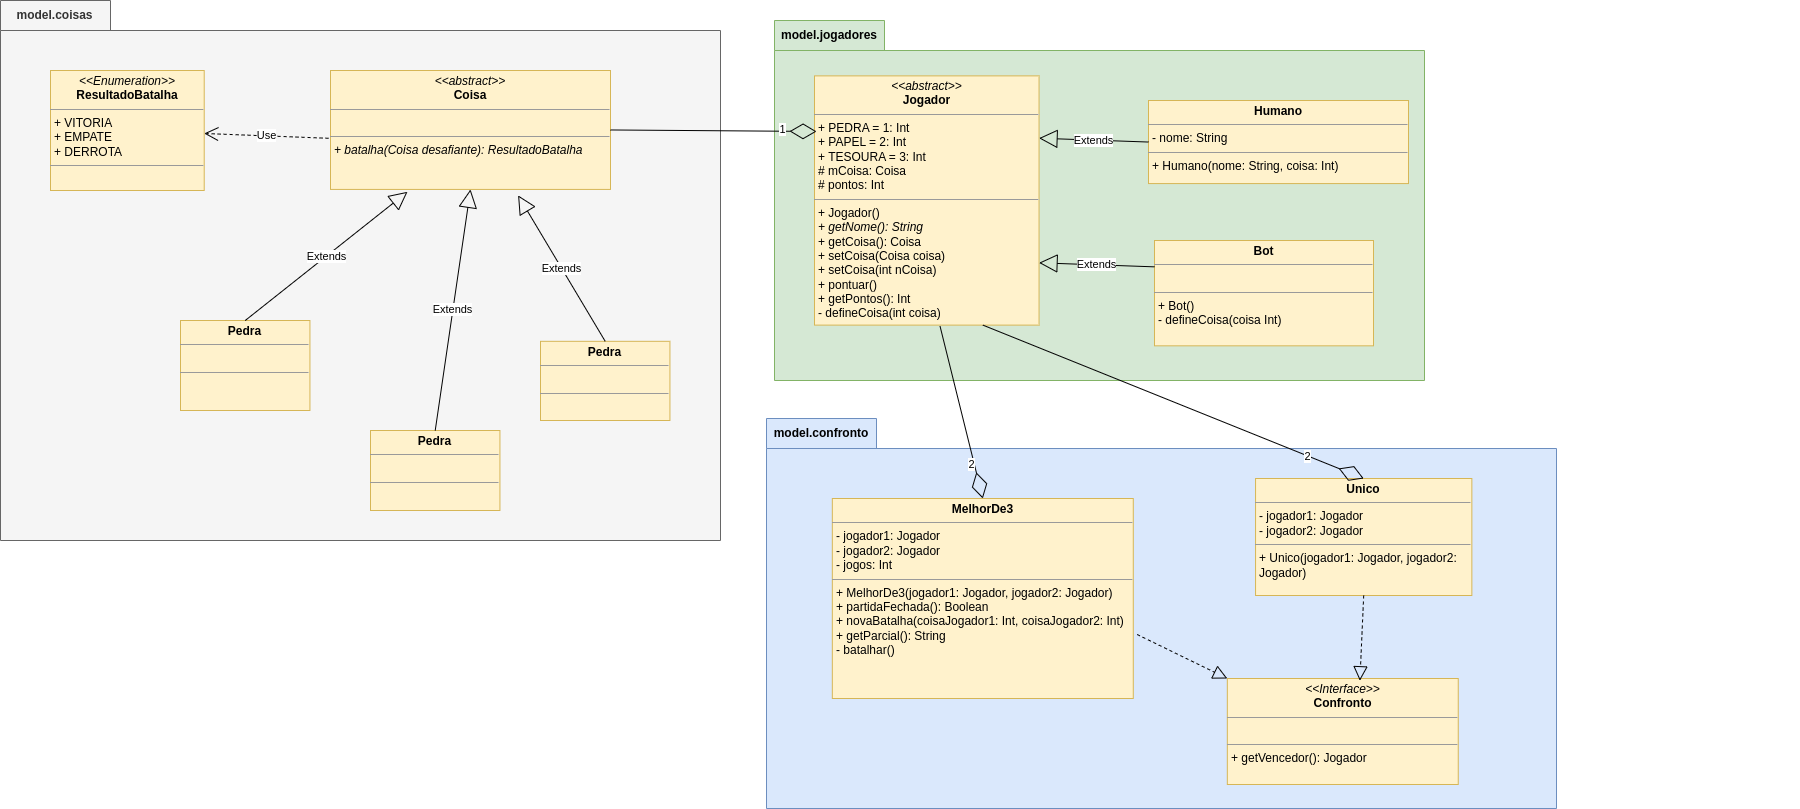

The diagram above was exported from draw.io. Its source (the exported page's mxGraphModel, read from the mxfile embedded in the PNG):
<mxGraphModel dx="1687" dy="2145" grid="0" gridSize="10" guides="1" tooltips="1" connect="1" arrows="1" fold="1" page="1" pageScale="1" pageWidth="827" pageHeight="1169" math="0" shadow="0">
  <root>
    <mxCell id="0" />
    <mxCell id="1" parent="0" />
    <mxCell id="JJMEtqLanc5JnrqMR3JP-16" value="model.coisas" style="shape=folder;fontStyle=1;tabWidth=110;tabHeight=30;tabPosition=left;html=1;boundedLbl=1;labelInHeader=1;container=1;collapsible=0;whiteSpace=wrap;fillColor=#f5f5f5;fontColor=#333333;strokeColor=#666666;" vertex="1" parent="1">
      <mxGeometry x="70" y="-160" width="720" height="540" as="geometry" />
    </mxCell>
    <mxCell id="JJMEtqLanc5JnrqMR3JP-17" value="" style="html=1;strokeColor=none;resizeWidth=1;resizeHeight=1;fillColor=none;part=1;connectable=0;allowArrows=0;deletable=0;whiteSpace=wrap;" vertex="1" parent="JJMEtqLanc5JnrqMR3JP-16">
      <mxGeometry width="661.1298876404494" height="583.7837837837837" relative="1" as="geometry">
        <mxPoint x="180" y="30" as="offset" />
      </mxGeometry>
    </mxCell>
    <mxCell id="JJMEtqLanc5JnrqMR3JP-12" value="&lt;p style=&quot;margin:0px;margin-top:4px;text-align:center;&quot;&gt;&lt;i&gt;&amp;lt;&amp;lt;Enumeration&amp;gt;&amp;gt;&lt;/i&gt;&lt;br&gt;&lt;b&gt;ResultadoBatalha&lt;/b&gt;&lt;/p&gt;&lt;hr size=&quot;1&quot;&gt;&lt;p style=&quot;margin:0px;margin-left:4px;&quot;&gt;+ VITORIA&lt;/p&gt;&lt;p style=&quot;margin:0px;margin-left:4px;&quot;&gt;+ EMPATE&lt;/p&gt;&lt;p style=&quot;margin:0px;margin-left:4px;&quot;&gt;+ DERROTA&lt;/p&gt;&lt;hr size=&quot;1&quot;&gt;&lt;p style=&quot;margin:0px;margin-left:4px;&quot;&gt;&lt;br&gt;&lt;/p&gt;" style="verticalAlign=top;align=left;overflow=fill;fontSize=12;fontFamily=Helvetica;html=1;whiteSpace=wrap;fillColor=#fff2cc;strokeColor=#d6b656;" vertex="1" parent="JJMEtqLanc5JnrqMR3JP-16">
      <mxGeometry x="50" y="70" width="153.71" height="120" as="geometry" />
    </mxCell>
    <mxCell id="JJMEtqLanc5JnrqMR3JP-4" value="&lt;p style=&quot;margin:0px;margin-top:4px;text-align:center;&quot;&gt;&lt;b&gt;Pedra&lt;/b&gt;&lt;/p&gt;&lt;hr size=&quot;1&quot;&gt;&lt;p style=&quot;margin:0px;margin-left:4px;&quot;&gt;&lt;br&gt;&lt;/p&gt;&lt;hr size=&quot;1&quot;&gt;&lt;p style=&quot;margin:0px;margin-left:4px;&quot;&gt;&lt;br&gt;&lt;/p&gt;" style="verticalAlign=top;align=left;overflow=fill;fontSize=12;fontFamily=Helvetica;html=1;whiteSpace=wrap;fillColor=#fff2cc;strokeColor=#d6b656;" vertex="1" parent="JJMEtqLanc5JnrqMR3JP-16">
      <mxGeometry x="540" y="340.82" width="129.44" height="79.18" as="geometry" />
    </mxCell>
    <mxCell id="JJMEtqLanc5JnrqMR3JP-3" value="&lt;p style=&quot;margin:0px;margin-top:4px;text-align:center;&quot;&gt;&lt;b&gt;Pedra&lt;/b&gt;&lt;/p&gt;&lt;hr size=&quot;1&quot;&gt;&lt;p style=&quot;margin:0px;margin-left:4px;&quot;&gt;&lt;br&gt;&lt;/p&gt;&lt;hr size=&quot;1&quot;&gt;&lt;p style=&quot;margin:0px;margin-left:4px;&quot;&gt;&lt;br&gt;&lt;/p&gt;" style="verticalAlign=top;align=left;overflow=fill;fontSize=12;fontFamily=Helvetica;html=1;whiteSpace=wrap;fillColor=#fff2cc;strokeColor=#d6b656;" vertex="1" parent="JJMEtqLanc5JnrqMR3JP-16">
      <mxGeometry x="370" y="430" width="129.44" height="80" as="geometry" />
    </mxCell>
    <mxCell id="JJMEtqLanc5JnrqMR3JP-2" value="&lt;p style=&quot;margin:0px;margin-top:4px;text-align:center;&quot;&gt;&lt;b&gt;Pedra&lt;/b&gt;&lt;/p&gt;&lt;hr size=&quot;1&quot;&gt;&lt;p style=&quot;margin:0px;margin-left:4px;&quot;&gt;&lt;br&gt;&lt;/p&gt;&lt;hr size=&quot;1&quot;&gt;&lt;p style=&quot;margin:0px;margin-left:4px;&quot;&gt;&lt;br&gt;&lt;/p&gt;" style="verticalAlign=top;align=left;overflow=fill;fontSize=12;fontFamily=Helvetica;html=1;whiteSpace=wrap;fillColor=#fff2cc;strokeColor=#d6b656;" vertex="1" parent="JJMEtqLanc5JnrqMR3JP-16">
      <mxGeometry x="180" y="320" width="129.44" height="90" as="geometry" />
    </mxCell>
    <mxCell id="JJMEtqLanc5JnrqMR3JP-1" value="&lt;p style=&quot;margin:0px;margin-top:4px;text-align:center;&quot;&gt;&lt;i&gt;&amp;lt;&amp;lt;abstract&amp;gt;&amp;gt;&lt;/i&gt;&lt;br&gt;&lt;b&gt;Coisa&lt;/b&gt;&lt;/p&gt;&lt;hr size=&quot;1&quot;&gt;&lt;p style=&quot;margin:0px;margin-left:4px;&quot;&gt;&lt;br&gt;&lt;/p&gt;&lt;hr size=&quot;1&quot;&gt;&lt;p style=&quot;margin:0px;margin-left:4px;&quot;&gt;&lt;i&gt;+ batalha(Coisa desafiante): ResultadoBatalha&lt;/i&gt;&lt;br&gt;&lt;br&gt;&lt;/p&gt;" style="verticalAlign=top;align=left;overflow=fill;fontSize=12;fontFamily=Helvetica;html=1;whiteSpace=wrap;fillColor=#fff2cc;strokeColor=#d6b656;" vertex="1" parent="JJMEtqLanc5JnrqMR3JP-16">
      <mxGeometry x="330" y="70" width="280" height="118.92" as="geometry" />
    </mxCell>
    <mxCell id="JJMEtqLanc5JnrqMR3JP-6" value="Extends" style="endArrow=block;endSize=16;endFill=0;html=1;rounded=0;entryX=0.5;entryY=1;entryDx=0;entryDy=0;exitX=0.5;exitY=0;exitDx=0;exitDy=0;" edge="1" parent="JJMEtqLanc5JnrqMR3JP-16" source="JJMEtqLanc5JnrqMR3JP-3" target="JJMEtqLanc5JnrqMR3JP-1">
      <mxGeometry width="160" relative="1" as="geometry">
        <mxPoint x="299.3258426966292" y="350.27027027027026" as="sourcePoint" />
        <mxPoint x="428.76404494382024" y="350.27027027027026" as="targetPoint" />
      </mxGeometry>
    </mxCell>
    <mxCell id="JJMEtqLanc5JnrqMR3JP-7" value="Extends" style="endArrow=block;endSize=16;endFill=0;html=1;rounded=0;entryX=0.67;entryY=1.05;entryDx=0;entryDy=0;entryPerimeter=0;exitX=0.5;exitY=0;exitDx=0;exitDy=0;" edge="1" parent="JJMEtqLanc5JnrqMR3JP-16" source="JJMEtqLanc5JnrqMR3JP-4" target="JJMEtqLanc5JnrqMR3JP-1">
      <mxGeometry width="160" relative="1" as="geometry">
        <mxPoint x="299.3258426966292" y="350.27027027027026" as="sourcePoint" />
        <mxPoint x="428.76404494382024" y="350.27027027027026" as="targetPoint" />
      </mxGeometry>
    </mxCell>
    <mxCell id="JJMEtqLanc5JnrqMR3JP-5" value="Extends" style="endArrow=block;endSize=16;endFill=0;html=1;rounded=0;entryX=0.275;entryY=1.02;entryDx=0;entryDy=0;entryPerimeter=0;exitX=0.5;exitY=0;exitDx=0;exitDy=0;" edge="1" parent="JJMEtqLanc5JnrqMR3JP-16" source="JJMEtqLanc5JnrqMR3JP-2" target="JJMEtqLanc5JnrqMR3JP-1">
      <mxGeometry width="160" relative="1" as="geometry">
        <mxPoint x="299.3258426966292" y="350.27027027027026" as="sourcePoint" />
        <mxPoint x="428.76404494382024" y="350.27027027027026" as="targetPoint" />
      </mxGeometry>
    </mxCell>
    <mxCell id="JJMEtqLanc5JnrqMR3JP-13" value="Use" style="endArrow=open;endSize=12;dashed=1;html=1;rounded=0;exitX=-0.007;exitY=0.57;exitDx=0;exitDy=0;exitPerimeter=0;" edge="1" parent="JJMEtqLanc5JnrqMR3JP-16" source="JJMEtqLanc5JnrqMR3JP-1" target="JJMEtqLanc5JnrqMR3JP-12">
      <mxGeometry width="160" relative="1" as="geometry">
        <mxPoint x="299.3258426966292" y="87.56756756756756" as="sourcePoint" />
        <mxPoint x="428.76404494382024" y="87.56756756756756" as="targetPoint" />
      </mxGeometry>
    </mxCell>
    <mxCell id="JJMEtqLanc5JnrqMR3JP-18" value="model.jogadores" style="shape=folder;fontStyle=1;tabWidth=110;tabHeight=30;tabPosition=left;html=1;boundedLbl=1;labelInHeader=1;container=1;collapsible=0;whiteSpace=wrap;fillColor=#d5e8d4;strokeColor=#82b366;" vertex="1" parent="1">
      <mxGeometry x="844" y="-140" width="650" height="360" as="geometry" />
    </mxCell>
    <mxCell id="JJMEtqLanc5JnrqMR3JP-19" value="" style="html=1;strokeColor=none;resizeWidth=1;resizeHeight=1;fillColor=none;part=1;connectable=0;allowArrows=0;deletable=0;whiteSpace=wrap;" vertex="1" parent="JJMEtqLanc5JnrqMR3JP-18">
      <mxGeometry width="650" height="246.96000000000004" relative="1" as="geometry">
        <mxPoint y="30" as="offset" />
      </mxGeometry>
    </mxCell>
    <mxCell id="JJMEtqLanc5JnrqMR3JP-20" value="&lt;p style=&quot;margin:0px;margin-top:4px;text-align:center;&quot;&gt;&lt;i&gt;&amp;lt;&amp;lt;abstract&amp;gt;&amp;gt;&lt;/i&gt;&lt;br&gt;&lt;b&gt;Jogador&lt;/b&gt;&lt;/p&gt;&lt;hr size=&quot;1&quot;&gt;&lt;p style=&quot;margin:0px;margin-left:4px;&quot;&gt;+ PEDRA = 1: Int&lt;br&gt;&lt;/p&gt;&lt;p style=&quot;margin:0px;margin-left:4px;&quot;&gt;+ PAPEL = 2: Int&lt;/p&gt;&lt;p style=&quot;margin:0px;margin-left:4px;&quot;&gt;+ TESOURA = 3: Int&lt;/p&gt;&lt;p style=&quot;margin:0px;margin-left:4px;&quot;&gt;# mCoisa: Coisa&lt;/p&gt;&lt;p style=&quot;margin:0px;margin-left:4px;&quot;&gt;# pontos: Int&lt;/p&gt;&lt;hr size=&quot;1&quot;&gt;&lt;p style=&quot;margin:0px;margin-left:4px;&quot;&gt;+ Jogador()&lt;/p&gt;&lt;p style=&quot;margin:0px;margin-left:4px;&quot;&gt;&lt;i&gt;+ getNome(): String&lt;/i&gt;&lt;br&gt;+ getCoisa(): Coisa&lt;/p&gt;&lt;p style=&quot;margin:0px;margin-left:4px;&quot;&gt;+ setCoisa(Coisa coisa)&lt;/p&gt;&lt;p style=&quot;margin:0px;margin-left:4px;&quot;&gt;+ setCoisa(int nCoisa)&lt;/p&gt;&lt;p style=&quot;margin:0px;margin-left:4px;&quot;&gt;+ pontuar()&lt;/p&gt;&lt;p style=&quot;margin:0px;margin-left:4px;&quot;&gt;+ getPontos(): Int&lt;/p&gt;&lt;p style=&quot;margin:0px;margin-left:4px;&quot;&gt;- defineCoisa(int coisa)&lt;/p&gt;" style="verticalAlign=top;align=left;overflow=fill;fontSize=12;fontFamily=Helvetica;html=1;whiteSpace=wrap;fillColor=#fff2cc;strokeColor=#d6b656;" vertex="1" parent="JJMEtqLanc5JnrqMR3JP-18">
      <mxGeometry x="40" y="55.38461538461539" width="224.55" height="249.23076923076925" as="geometry" />
    </mxCell>
    <mxCell id="JJMEtqLanc5JnrqMR3JP-21" value="&lt;p style=&quot;margin:0px;margin-top:4px;text-align:center;&quot;&gt;&lt;b&gt;Humano&lt;/b&gt;&lt;/p&gt;&lt;hr size=&quot;1&quot;&gt;&lt;p style=&quot;margin:0px;margin-left:4px;&quot;&gt;- nome: String&lt;/p&gt;&lt;hr size=&quot;1&quot;&gt;&lt;p style=&quot;margin:0px;margin-left:4px;&quot;&gt;+ Humano(nome: String, coisa: Int)&lt;/p&gt;" style="verticalAlign=top;align=left;overflow=fill;fontSize=12;fontFamily=Helvetica;html=1;whiteSpace=wrap;fillColor=#fff2cc;strokeColor=#d6b656;" vertex="1" parent="JJMEtqLanc5JnrqMR3JP-18">
      <mxGeometry x="374" y="80.00461538461539" width="260" height="83.07692307692308" as="geometry" />
    </mxCell>
    <mxCell id="JJMEtqLanc5JnrqMR3JP-23" value="&lt;p style=&quot;margin:0px;margin-top:4px;text-align:center;&quot;&gt;&lt;b&gt;Bot&lt;/b&gt;&lt;/p&gt;&lt;hr size=&quot;1&quot;&gt;&lt;p style=&quot;margin:0px;margin-left:4px;&quot;&gt;&lt;br&gt;&lt;/p&gt;&lt;hr size=&quot;1&quot;&gt;&lt;p style=&quot;margin:0px;margin-left:4px;&quot;&gt;+ Bot()&lt;/p&gt;&lt;p style=&quot;margin:0px;margin-left:4px;&quot;&gt;- defineCoisa(coisa Int)&lt;/p&gt;" style="verticalAlign=top;align=left;overflow=fill;fontSize=12;fontFamily=Helvetica;html=1;whiteSpace=wrap;fillColor=#fff2cc;strokeColor=#d6b656;" vertex="1" parent="JJMEtqLanc5JnrqMR3JP-18">
      <mxGeometry x="380" y="220.00307692307692" width="219" height="105.3323076923077" as="geometry" />
    </mxCell>
    <mxCell id="JJMEtqLanc5JnrqMR3JP-25" value="Extends" style="endArrow=block;endSize=16;endFill=0;html=1;rounded=0;entryX=1;entryY=0.25;entryDx=0;entryDy=0;exitX=0;exitY=0.5;exitDx=0;exitDy=0;" edge="1" parent="JJMEtqLanc5JnrqMR3JP-18" source="JJMEtqLanc5JnrqMR3JP-21" target="JJMEtqLanc5JnrqMR3JP-20">
      <mxGeometry width="160" relative="1" as="geometry">
        <mxPoint x="-90" y="267.6923076923077" as="sourcePoint" />
        <mxPoint x="70" y="267.6923076923077" as="targetPoint" />
      </mxGeometry>
    </mxCell>
    <mxCell id="JJMEtqLanc5JnrqMR3JP-26" value="Extends" style="endArrow=block;endSize=16;endFill=0;html=1;rounded=0;entryX=1;entryY=0.75;entryDx=0;entryDy=0;exitX=0;exitY=0.25;exitDx=0;exitDy=0;" edge="1" parent="JJMEtqLanc5JnrqMR3JP-18" source="JJMEtqLanc5JnrqMR3JP-23" target="JJMEtqLanc5JnrqMR3JP-20">
      <mxGeometry width="160" relative="1" as="geometry">
        <mxPoint x="-90" y="267.6923076923077" as="sourcePoint" />
        <mxPoint x="70" y="267.6923076923077" as="targetPoint" />
      </mxGeometry>
    </mxCell>
    <mxCell id="JJMEtqLanc5JnrqMR3JP-30" value="" style="endArrow=diamondThin;endFill=0;endSize=24;html=1;rounded=0;exitX=1;exitY=0.5;exitDx=0;exitDy=0;entryX=0.009;entryY=0.223;entryDx=0;entryDy=0;entryPerimeter=0;" edge="1" parent="1" source="JJMEtqLanc5JnrqMR3JP-1" target="JJMEtqLanc5JnrqMR3JP-20">
      <mxGeometry width="160" relative="1" as="geometry">
        <mxPoint x="1060" y="-180" as="sourcePoint" />
        <mxPoint x="790" y="-190" as="targetPoint" />
      </mxGeometry>
    </mxCell>
    <mxCell id="JJMEtqLanc5JnrqMR3JP-48" value="1" style="edgeLabel;html=1;align=center;verticalAlign=middle;resizable=0;points=[];" vertex="1" connectable="0" parent="JJMEtqLanc5JnrqMR3JP-30">
      <mxGeometry x="0.6674" y="2" relative="1" as="geometry">
        <mxPoint as="offset" />
      </mxGeometry>
    </mxCell>
    <mxCell id="JJMEtqLanc5JnrqMR3JP-42" value="model.confronto" style="shape=folder;fontStyle=1;tabWidth=110;tabHeight=30;tabPosition=left;html=1;boundedLbl=1;labelInHeader=1;container=1;collapsible=0;whiteSpace=wrap;fillColor=#dae8fc;strokeColor=#6c8ebf;" vertex="1" parent="1">
      <mxGeometry x="836" y="258" width="790" height="390" as="geometry" />
    </mxCell>
    <mxCell id="JJMEtqLanc5JnrqMR3JP-43" value="" style="html=1;strokeColor=none;resizeWidth=1;resizeHeight=1;fillColor=none;part=1;connectable=0;allowArrows=0;deletable=0;whiteSpace=wrap;" vertex="1" parent="JJMEtqLanc5JnrqMR3JP-42">
      <mxGeometry width="1033.0754761904761" height="364" relative="1" as="geometry">
        <mxPoint y="-40" as="offset" />
      </mxGeometry>
    </mxCell>
    <mxCell id="JJMEtqLanc5JnrqMR3JP-44" value="&lt;p style=&quot;margin:0px;margin-top:4px;text-align:center;&quot;&gt;&lt;i&gt;&amp;lt;&amp;lt;Interface&amp;gt;&amp;gt;&lt;/i&gt;&lt;br&gt;&lt;b&gt;Confronto&lt;/b&gt;&lt;/p&gt;&lt;hr size=&quot;1&quot;&gt;&lt;p style=&quot;margin:0px;margin-left:4px;&quot;&gt;&lt;br&gt;&lt;/p&gt;&lt;hr size=&quot;1&quot;&gt;&lt;p style=&quot;margin:0px;margin-left:4px;&quot;&gt;+ getVencedor(): Jogador&lt;/p&gt;" style="verticalAlign=top;align=left;overflow=fill;fontSize=12;fontFamily=Helvetica;html=1;whiteSpace=wrap;fillColor=#fff2cc;strokeColor=#d6b656;" vertex="1" parent="JJMEtqLanc5JnrqMR3JP-42">
      <mxGeometry x="460.8333333333333" y="260" width="230.9245238095238" height="106" as="geometry" />
    </mxCell>
    <mxCell id="JJMEtqLanc5JnrqMR3JP-45" value="&lt;p style=&quot;margin:0px;margin-top:4px;text-align:center;&quot;&gt;&lt;b&gt;Unico&lt;/b&gt;&lt;/p&gt;&lt;hr size=&quot;1&quot;&gt;&lt;p style=&quot;margin:0px;margin-left:4px;&quot;&gt;- jogador1: Jogador&lt;/p&gt;&lt;p style=&quot;margin:0px;margin-left:4px;&quot;&gt;- jogador2: Jogador&lt;/p&gt;&lt;hr size=&quot;1&quot;&gt;&lt;p style=&quot;margin:0px;margin-left:4px;&quot;&gt;+ Unico(jogador1: Jogador, jogador2: Jogador)&lt;/p&gt;" style="verticalAlign=top;align=left;overflow=fill;fontSize=12;fontFamily=Helvetica;html=1;whiteSpace=wrap;fillColor=#fff2cc;strokeColor=#d6b656;" vertex="1" parent="JJMEtqLanc5JnrqMR3JP-42">
      <mxGeometry x="489.04761904761904" y="60" width="216.3095238095238" height="117" as="geometry" />
    </mxCell>
    <mxCell id="JJMEtqLanc5JnrqMR3JP-49" value="" style="endArrow=block;dashed=1;endFill=0;endSize=12;html=1;rounded=0;entryX=0.574;entryY=0.021;entryDx=0;entryDy=0;exitX=0.5;exitY=1;exitDx=0;exitDy=0;entryPerimeter=0;" edge="1" parent="JJMEtqLanc5JnrqMR3JP-42" source="JJMEtqLanc5JnrqMR3JP-45" target="JJMEtqLanc5JnrqMR3JP-44">
      <mxGeometry width="160" relative="1" as="geometry">
        <mxPoint x="112.85714285714286" y="169" as="sourcePoint" />
        <mxPoint x="263.3333333333333" y="169" as="targetPoint" />
      </mxGeometry>
    </mxCell>
    <mxCell id="JJMEtqLanc5JnrqMR3JP-50" value="&lt;p style=&quot;margin:0px;margin-top:4px;text-align:center;&quot;&gt;&lt;b&gt;MelhorDe3&lt;/b&gt;&lt;/p&gt;&lt;hr size=&quot;1&quot;&gt;&lt;p style=&quot;margin:0px;margin-left:4px;&quot;&gt;- jogador1: Jogador&lt;/p&gt;&lt;p style=&quot;margin:0px;margin-left:4px;&quot;&gt;- jogador2: Jogador&lt;/p&gt;&lt;p style=&quot;margin:0px;margin-left:4px;&quot;&gt;- jogos: Int&lt;/p&gt;&lt;hr size=&quot;1&quot;&gt;&lt;p style=&quot;margin:0px;margin-left:4px;&quot;&gt;+ MelhorDe3(jogador1: Jogador, jogador2: Jogador)&lt;/p&gt;&lt;p style=&quot;margin:0px;margin-left:4px;&quot;&gt;+ partidaFechada(): Boolean&lt;/p&gt;&lt;p style=&quot;margin:0px;margin-left:4px;&quot;&gt;+ novaBatalha(coisaJogador1: Int, coisaJogador2: Int)&lt;/p&gt;&lt;p style=&quot;margin:0px;margin-left:4px;&quot;&gt;+ getParcial(): String&lt;/p&gt;&lt;p style=&quot;margin:0px;margin-left:4px;&quot;&gt;- batalhar()&lt;/p&gt;" style="verticalAlign=top;align=left;overflow=fill;fontSize=12;fontFamily=Helvetica;html=1;whiteSpace=wrap;fillColor=#fff2cc;strokeColor=#d6b656;" vertex="1" parent="JJMEtqLanc5JnrqMR3JP-42">
      <mxGeometry x="65.83333333333333" y="80" width="300.95238095238096" height="200" as="geometry" />
    </mxCell>
    <mxCell id="JJMEtqLanc5JnrqMR3JP-53" value="" style="endArrow=block;dashed=1;endFill=0;endSize=12;html=1;rounded=0;entryX=0;entryY=0;entryDx=0;entryDy=0;exitX=1.013;exitY=0.68;exitDx=0;exitDy=0;exitPerimeter=0;" edge="1" parent="JJMEtqLanc5JnrqMR3JP-42" source="JJMEtqLanc5JnrqMR3JP-50" target="JJMEtqLanc5JnrqMR3JP-44">
      <mxGeometry width="160" relative="1" as="geometry">
        <mxPoint x="103.45238095238095" y="-20" as="sourcePoint" />
        <mxPoint x="253.92857142857142" y="-20" as="targetPoint" />
      </mxGeometry>
    </mxCell>
    <mxCell id="JJMEtqLanc5JnrqMR3JP-46" value="" style="endArrow=diamondThin;endFill=0;endSize=24;html=1;rounded=0;entryX=0.5;entryY=0;entryDx=0;entryDy=0;exitX=0.75;exitY=1;exitDx=0;exitDy=0;" edge="1" parent="1" source="JJMEtqLanc5JnrqMR3JP-20" target="JJMEtqLanc5JnrqMR3JP-45">
      <mxGeometry width="160" relative="1" as="geometry">
        <mxPoint x="1291" y="480" as="sourcePoint" />
        <mxPoint x="1050" y="340" as="targetPoint" />
      </mxGeometry>
    </mxCell>
    <mxCell id="JJMEtqLanc5JnrqMR3JP-47" value="2" style="edgeLabel;html=1;align=center;verticalAlign=middle;resizable=0;points=[];" vertex="1" connectable="0" parent="JJMEtqLanc5JnrqMR3JP-46">
      <mxGeometry x="0.7031" relative="1" as="geometry">
        <mxPoint as="offset" />
      </mxGeometry>
    </mxCell>
    <mxCell id="JJMEtqLanc5JnrqMR3JP-51" value="" style="endArrow=diamondThin;endFill=0;endSize=24;html=1;rounded=0;entryX=0.5;entryY=0;entryDx=0;entryDy=0;exitX=0.559;exitY=1.004;exitDx=0;exitDy=0;exitPerimeter=0;" edge="1" parent="1" source="JJMEtqLanc5JnrqMR3JP-20" target="JJMEtqLanc5JnrqMR3JP-50">
      <mxGeometry width="160" relative="1" as="geometry">
        <mxPoint x="1070" y="505" as="sourcePoint" />
        <mxPoint x="1050" y="460" as="targetPoint" />
      </mxGeometry>
    </mxCell>
    <mxCell id="JJMEtqLanc5JnrqMR3JP-52" value="2" style="edgeLabel;html=1;align=center;verticalAlign=middle;resizable=0;points=[];" vertex="1" connectable="0" parent="JJMEtqLanc5JnrqMR3JP-51">
      <mxGeometry x="0.5867" y="-3" relative="1" as="geometry">
        <mxPoint as="offset" />
      </mxGeometry>
    </mxCell>
  </root>
</mxGraphModel>